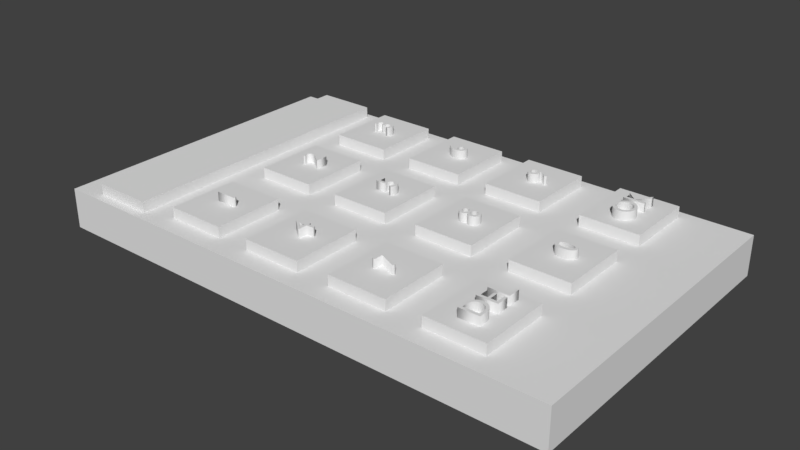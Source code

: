 # Source: BlenderKeyPad.blend  (saved by Blender 2.79.0; exported with 4.5.12 LTS)
import bpy
from mathutils import Matrix  # noqa: F401  (used for matrix-valued properties, if any)

bpy.ops.wm.read_factory_settings(use_empty=True)
scene = bpy.context.scene
scene.name = 'Scene'

# ---- collections
col_collection_1 = bpy.data.collections.new('Collection 1'); scene.collection.children.link(col_collection_1)

# ---- materials (node trees are filled in below, after node groups)
mat_material = bpy.data.materials.new('Material')
mat_material.alpha_threshold = 0.0
mat_material.roughness = 0.5
mat_material.line_color = (0.0, 0.0, 0.0, 1.0)

# ---- material node trees

# ---- world
world_world = bpy.data.worlds.new('World'); scene.world = world_world
world_world.color = (0.05088, 0.05088, 0.05088)
world_world.use_sun_shadow = False
world_world.sun_shadow_jitter_overblur = 0.0
world_world.cycles.sampling_method = 'MANUAL'

# ---- meshes
me_cube_019 = bpy.data.meshes.new('Cube.019')
me_cube_019.from_pydata([(-1.0, -1.0, -1.0), (-1.0, -1.0, 1.0), (-1.0, 1.0, -1.0), (-1.0, 1.0, 1.0), (1.0, -1.0, -1.0), (1.0, -1.0, 1.0), (1.0, 1.0, -1.0), (1.0, 1.0, 1.0)], [], [(0, 1, 3, 2), (2, 3, 7, 6), (6, 7, 5, 4), (4, 5, 1, 0), (2, 6, 4, 0), (7, 3, 1, 5)])
me_cube_019.use_remesh_preserve_volume = False
me_cube_019.use_remesh_preserve_attributes = False
me_cube_019.use_mirror_vertex_groups = False
me_cube_019.update()
me_cube_018 = bpy.data.meshes.new('Cube.018')
me_cube_018.from_pydata([(-1.0, -1.0, -1.0), (-1.0, -1.0, 1.0), (-1.0, 1.0, -1.0), (-1.0, 1.0, 1.0), (1.0, -1.0, -1.0), (1.0, -1.0, 1.0), (1.0, 1.0, -1.0), (1.0, 1.0, 1.0)], [], [(0, 1, 3, 2), (2, 3, 7, 6), (6, 7, 5, 4), (4, 5, 1, 0), (2, 6, 4, 0), (7, 3, 1, 5)])
me_cube_018.use_remesh_preserve_volume = False
me_cube_018.use_remesh_preserve_attributes = False
me_cube_018.use_mirror_vertex_groups = False
me_cube_018.update()
me_cube_017 = bpy.data.meshes.new('Cube.017')
me_cube_017.from_pydata([(-1.0, -1.0, -1.0), (-1.0, -1.0, 1.0), (-1.0, 1.0, -1.0), (-1.0, 1.0, 1.0), (1.0, -1.0, -1.0), (1.0, -1.0, 1.0), (1.0, 1.0, -1.0), (1.0, 1.0, 1.0)], [], [(0, 1, 3, 2), (2, 3, 7, 6), (6, 7, 5, 4), (4, 5, 1, 0), (2, 6, 4, 0), (7, 3, 1, 5)])
me_cube_017.use_remesh_preserve_volume = False
me_cube_017.use_remesh_preserve_attributes = False
me_cube_017.use_mirror_vertex_groups = False
me_cube_017.update()
me_cube_016 = bpy.data.meshes.new('Cube.016')
me_cube_016.from_pydata([(-1.0, -1.0, -1.0), (-1.0, -1.0, 1.0), (-1.0, 1.0, -1.0), (-1.0, 1.0, 1.0), (1.0, -1.0, -1.0), (1.0, -1.0, 1.0), (1.0, 1.0, -1.0), (1.0, 1.0, 1.0)], [], [(0, 1, 3, 2), (2, 3, 7, 6), (6, 7, 5, 4), (4, 5, 1, 0), (2, 6, 4, 0), (7, 3, 1, 5)])
me_cube_016.use_remesh_preserve_volume = False
me_cube_016.use_remesh_preserve_attributes = False
me_cube_016.use_mirror_vertex_groups = False
me_cube_016.update()
me_cube_014 = bpy.data.meshes.new('Cube.014')
me_cube_014.from_pydata([(-1.0, -1.0, -1.0), (-1.0, -1.0, 1.0), (-1.0, 1.0, -1.0), (-1.0, 1.0, 1.0), (1.0, -1.0, -1.0), (1.0, -1.0, 1.0), (1.0, 1.0, -1.0), (1.0, 1.0, 1.0)], [], [(0, 1, 3, 2), (2, 3, 7, 6), (6, 7, 5, 4), (4, 5, 1, 0), (2, 6, 4, 0), (7, 3, 1, 5)])
me_cube_014.use_remesh_preserve_volume = False
me_cube_014.use_remesh_preserve_attributes = False
me_cube_014.use_mirror_vertex_groups = False
me_cube_014.update()
me_cube_013 = bpy.data.meshes.new('Cube.013')
me_cube_013.from_pydata([(-1.0, -1.0, -1.0), (-1.0, -1.0, 1.0), (-1.0, 1.0, -1.0), (-1.0, 1.0, 1.0), (1.0, -1.0, -1.0), (1.0, -1.0, 1.0), (1.0, 1.0, -1.0), (1.0, 1.0, 1.0)], [], [(0, 1, 3, 2), (2, 3, 7, 6), (6, 7, 5, 4), (4, 5, 1, 0), (2, 6, 4, 0), (7, 3, 1, 5)])
me_cube_013.use_remesh_preserve_volume = False
me_cube_013.use_remesh_preserve_attributes = False
me_cube_013.use_mirror_vertex_groups = False
me_cube_013.update()
me_cube_012 = bpy.data.meshes.new('Cube.012')
me_cube_012.from_pydata([(-1.0, -1.0, -1.0), (-1.0, -1.0, 1.0), (-1.0, 1.0, -1.0), (-1.0, 1.0, 1.0), (1.0, -1.0, -1.0), (1.0, -1.0, 1.0), (1.0, 1.0, -1.0), (1.0, 1.0, 1.0)], [], [(0, 1, 3, 2), (2, 3, 7, 6), (6, 7, 5, 4), (4, 5, 1, 0), (2, 6, 4, 0), (7, 3, 1, 5)])
me_cube_012.use_remesh_preserve_volume = False
me_cube_012.use_remesh_preserve_attributes = False
me_cube_012.use_mirror_vertex_groups = False
me_cube_012.update()
me_cube_011 = bpy.data.meshes.new('Cube.011')
me_cube_011.from_pydata([(-1.0, -1.0, -1.0), (-1.0, -1.0, 1.0), (-1.0, 1.0, -1.0), (-1.0, 1.0, 1.0), (1.0, -1.0, -1.0), (1.0, -1.0, 1.0), (1.0, 1.0, -1.0), (1.0, 1.0, 1.0)], [], [(0, 1, 3, 2), (2, 3, 7, 6), (6, 7, 5, 4), (4, 5, 1, 0), (2, 6, 4, 0), (7, 3, 1, 5)])
me_cube_011.use_remesh_preserve_volume = False
me_cube_011.use_remesh_preserve_attributes = False
me_cube_011.use_mirror_vertex_groups = False
me_cube_011.update()
me_cube_010 = bpy.data.meshes.new('Cube.010')
me_cube_010.from_pydata([(-1.0, -1.0, -1.0), (-1.0, -1.0, 1.0), (-1.0, 1.0, -1.0), (-1.0, 1.0, 1.0), (1.0, -1.0, -1.0), (1.0, -1.0, 1.0), (1.0, 1.0, -1.0), (1.0, 1.0, 1.0)], [], [(0, 1, 3, 2), (2, 3, 7, 6), (6, 7, 5, 4), (4, 5, 1, 0), (2, 6, 4, 0), (7, 3, 1, 5)])
me_cube_010.use_remesh_preserve_volume = False
me_cube_010.use_remesh_preserve_attributes = False
me_cube_010.use_mirror_vertex_groups = False
me_cube_010.update()
me_cube_009 = bpy.data.meshes.new('Cube.009')
me_cube_009.from_pydata([(-1.0, -1.0, -1.0), (-1.0, -1.0, 1.0), (-1.0, 1.0, -1.0), (-1.0, 1.0, 1.0), (1.0, -1.0, -1.0), (1.0, -1.0, 1.0), (1.0, 1.0, -1.0), (1.0, 1.0, 1.0)], [], [(0, 1, 3, 2), (2, 3, 7, 6), (6, 7, 5, 4), (4, 5, 1, 0), (2, 6, 4, 0), (7, 3, 1, 5)])
me_cube_009.use_remesh_preserve_volume = False
me_cube_009.use_remesh_preserve_attributes = False
me_cube_009.use_mirror_vertex_groups = False
me_cube_009.update()
me_cube_008 = bpy.data.meshes.new('Cube.008')
me_cube_008.from_pydata([(-1.0, -1.0, -1.0), (-1.0, -1.0, 1.0), (-1.0, 1.0, -1.0), (-1.0, 1.0, 1.0), (1.0, -1.0, -1.0), (1.0, -1.0, 1.0), (1.0, 1.0, -1.0), (1.0, 1.0, 1.0)], [], [(0, 1, 3, 2), (2, 3, 7, 6), (6, 7, 5, 4), (4, 5, 1, 0), (2, 6, 4, 0), (7, 3, 1, 5)])
me_cube_008.use_remesh_preserve_volume = False
me_cube_008.use_remesh_preserve_attributes = False
me_cube_008.use_mirror_vertex_groups = False
me_cube_008.update()
me_cube_006 = bpy.data.meshes.new('Cube.006')
me_cube_006.from_pydata([(-1.0, -1.0, -1.0), (-1.0, -1.0, 1.0), (-1.0, 1.0, -1.0), (-1.0, 1.0, 1.0), (1.0, -1.0, -1.0), (1.0, -1.0, 1.0), (1.0, 1.0, -1.0), (1.0, 1.0, 1.0)], [], [(0, 1, 3, 2), (2, 3, 7, 6), (6, 7, 5, 4), (4, 5, 1, 0), (2, 6, 4, 0), (7, 3, 1, 5)])
me_cube_006.use_remesh_preserve_volume = False
me_cube_006.use_remesh_preserve_attributes = False
me_cube_006.use_mirror_vertex_groups = False
me_cube_006.update()
me_cube_001 = bpy.data.meshes.new('Cube.001')
me_cube_001.from_pydata([(-1.0, -1.0, -1.0), (-1.0, -1.0, 1.0), (-1.0, 1.0, -1.0), (-1.0, 1.0, 1.0), (1.0, -1.0, -1.0), (1.0, -1.0, 1.0), (1.0, 1.0, -1.0), (1.0, 1.0, 1.0)], [], [(0, 1, 3, 2), (2, 3, 7, 6), (6, 7, 5, 4), (4, 5, 1, 0), (2, 6, 4, 0), (7, 3, 1, 5)])
me_cube_001.use_remesh_preserve_volume = False
me_cube_001.use_remesh_preserve_attributes = False
me_cube_001.use_mirror_vertex_groups = False
me_cube_001.update()
me_cube = bpy.data.meshes.new('Cube')
me_cube.from_pydata([(1.0, 1.0, -1.0), (1.0, -1.0, -1.0), (-1.0, -1.0, -1.0), (-1.0, 1.0, -1.0), (1.0, 1.0, 1.0), (1.0, -1.0, 1.0), (-1.0, -1.0, 1.0), (-1.0, 1.0, 1.0)], [], [(0, 1, 2, 3), (4, 7, 6, 5), (0, 4, 5, 1), (1, 5, 6, 2), (2, 6, 7, 3), (4, 0, 3, 7)])
me_cube.materials.append(mat_material)
me_cube.use_remesh_preserve_volume = False
me_cube.use_remesh_preserve_attributes = False
me_cube.use_mirror_vertex_groups = False
me_cube.update()

# ---- curves / text
txt_text_014 = bpy.data.curves.new('Text.014', 'FONT')
txt_text_014.dimensions = '2D'
txt_text_014.body = 'DEL'
txt_text_014.use_path_clamp = True
txt_text_014.bevel_resolution = 0
txt_text_014.extrude = 0.263
txt_text_013 = bpy.data.curves.new('Text.013', 'FONT')
txt_text_013.dimensions = '2D'
txt_text_013.body = '0'
txt_text_013.use_path_clamp = True
txt_text_013.bevel_resolution = 0
txt_text_013.extrude = 0.263
txt_text_012 = bpy.data.curves.new('Text.012', 'FONT')
txt_text_012.dimensions = '2D'
txt_text_012.body = 'OK'
txt_text_012.use_path_clamp = True
txt_text_012.bevel_resolution = 0
txt_text_012.extrude = 0.263
txt_text_011 = bpy.data.curves.new('Text.011', 'FONT')
txt_text_011.dimensions = '2D'
txt_text_011.body = '9'
txt_text_011.use_path_clamp = True
txt_text_011.bevel_resolution = 0
txt_text_011.extrude = 0.263
txt_text_010 = bpy.data.curves.new('Text.010', 'FONT')
txt_text_010.dimensions = '2D'
txt_text_010.body = '8'
txt_text_010.use_path_clamp = True
txt_text_010.bevel_resolution = 0
txt_text_010.extrude = 0.263
txt_text_009 = bpy.data.curves.new('Text.009', 'FONT')
txt_text_009.dimensions = '2D'
txt_text_009.body = '7'
txt_text_009.use_path_clamp = True
txt_text_009.bevel_resolution = 0
txt_text_009.extrude = 0.263
txt_text_008 = bpy.data.curves.new('Text.008', 'FONT')
txt_text_008.dimensions = '2D'
txt_text_008.body = '4'
txt_text_008.use_path_clamp = True
txt_text_008.bevel_resolution = 0
txt_text_008.extrude = 0.263
txt_text_007 = bpy.data.curves.new('Text.007', 'FONT')
txt_text_007.dimensions = '2D'
txt_text_007.body = '5'
txt_text_007.use_path_clamp = True
txt_text_007.bevel_resolution = 0
txt_text_007.extrude = 0.263
txt_text_005 = bpy.data.curves.new('Text.005', 'FONT')
txt_text_005.dimensions = '2D'
txt_text_005.body = '6'
txt_text_005.use_path_clamp = True
txt_text_005.bevel_resolution = 0
txt_text_005.extrude = 0.263
txt_text_004 = bpy.data.curves.new('Text.004', 'FONT')
txt_text_004.dimensions = '2D'
txt_text_004.body = '3'
txt_text_004.use_path_clamp = True
txt_text_004.bevel_resolution = 0
txt_text_004.extrude = 0.263
txt_text_002 = bpy.data.curves.new('Text.002', 'FONT')
txt_text_002.dimensions = '2D'
txt_text_002.body = '2'
txt_text_002.use_path_clamp = True
txt_text_002.bevel_resolution = 0
txt_text_002.extrude = 0.263
txt_text = bpy.data.curves.new('Text', 'FONT')
txt_text.dimensions = '2D'
txt_text.body = '1'
txt_text.use_path_clamp = True
txt_text.bevel_resolution = 0
txt_text.extrude = 0.263

# ---- objects
ob_1_011 = bpy.data.objects.new('1.011', txt_text_014)
ob_1_010 = bpy.data.objects.new('1.010', txt_text_013)
ob_1_009 = bpy.data.objects.new('1.009', txt_text_012)
ob_1_008 = bpy.data.objects.new('1.008', txt_text_011)
ob_1_007 = bpy.data.objects.new('1.007', txt_text_010)
ob_1_006 = bpy.data.objects.new('1.006', txt_text_009)
ob_1_005 = bpy.data.objects.new('1.005', txt_text_008)
ob_1_004 = bpy.data.objects.new('1.004', txt_text_007)
ob_1_003 = bpy.data.objects.new('1.003', txt_text_005)
ob_1_002 = bpy.data.objects.new('1.002', txt_text_004)
ob_1_001 = bpy.data.objects.new('1.001', txt_text_002)
ob_1 = bpy.data.objects.new('1', txt_text)
ob_cube_011 = bpy.data.objects.new('Cube.011', me_cube_019)
ob_cube_003 = bpy.data.objects.new('Cube.003', me_cube_018)
ob_cube_013 = bpy.data.objects.new('Cube.013', me_cube_017)
ob_cube_012 = bpy.data.objects.new('Cube.012', me_cube_016)
ob_cube_010 = bpy.data.objects.new('Cube.010', me_cube_014)
ob_cube_009 = bpy.data.objects.new('Cube.009', me_cube_013)
ob_cube_008 = bpy.data.objects.new('Cube.008', me_cube_012)
ob_cube_006 = bpy.data.objects.new('Cube.006', me_cube_011)
ob_cube_004 = bpy.data.objects.new('Cube.004', me_cube_010)
ob_cube_002 = bpy.data.objects.new('Cube.002', me_cube_009)
ob_cube_007 = bpy.data.objects.new('Cube.007', me_cube_008)
ob_cube_005 = bpy.data.objects.new('Cube.005', me_cube_006)
ob_cube_001 = bpy.data.objects.new('Cube.001', me_cube_001)
ob_cube = bpy.data.objects.new('Cube', me_cube)

# ---- transforms, parenting, visibility, modifiers, constraints
ob_1_011.location = (2.411, -2.693, 0.6768)
ob_1_011.rotation_euler = (0.0, 0.0, 1.571)
ob_1_011.scale = (0.637, 0.637, 0.637)
ob_1_011.lineart.crease_threshold = 0.0
ob_1_010.location = (2.411, 0.000812, 0.6768)
ob_1_010.rotation_euler = (0.0, 0.0, 1.571)
ob_1_010.scale = (0.637, 0.637, 0.637)
ob_1_010.lineart.crease_threshold = 0.0
ob_1_009.location = (2.411, 1.883, 0.6768)
ob_1_009.rotation_euler = (0.0, 0.0, 1.571)
ob_1_009.scale = (0.637, 0.637, 0.637)
ob_1_009.lineart.crease_threshold = 0.0
ob_1_008.location = (0.3702, 2.214, 0.6768)
ob_1_008.rotation_euler = (0.0, 0.0, 1.571)
ob_1_008.scale = (0.637, 0.637, 0.637)
ob_1_008.lineart.crease_threshold = 0.0
ob_1_007.location = (0.3702, -0.01692, 0.6768)
ob_1_007.rotation_euler = (0.0, 0.0, 1.571)
ob_1_007.scale = (0.637, 0.637, 0.637)
ob_1_007.lineart.crease_threshold = 0.0
ob_1_006.location = (0.3702, -2.338, 0.6768)
ob_1_006.rotation_euler = (0.0, 0.0, 1.571)
ob_1_006.scale = (0.637, 0.637, 0.637)
ob_1_006.lineart.crease_threshold = 0.0
ob_1_005.location = (-1.6, -2.338, 0.6768)
ob_1_005.rotation_euler = (0.0, 0.0, 1.571)
ob_1_005.scale = (0.637, 0.637, 0.637)
ob_1_005.lineart.crease_threshold = 0.0
ob_1_004.location = (-1.6, 0.01383, 0.6768)
ob_1_004.rotation_euler = (0.0, 0.0, 1.571)
ob_1_004.scale = (0.637, 0.637, 0.637)
ob_1_004.lineart.crease_threshold = 0.0
ob_1_003.location = (-1.6, 2.207, 0.6768)
ob_1_003.rotation_euler = (0.0, 0.0, 1.571)
ob_1_003.scale = (0.637, 0.637, 0.637)
ob_1_003.lineart.crease_threshold = 0.0
ob_1_002.location = (-3.558, 2.207, 0.6768)
ob_1_002.rotation_euler = (0.0, 0.0, 1.571)
ob_1_002.scale = (0.637, 0.637, 0.637)
ob_1_002.lineart.crease_threshold = 0.0
ob_1_001.location = (-3.558, 0.00387, 0.6768)
ob_1_001.rotation_euler = (0.0, 0.0, 1.571)
ob_1_001.scale = (0.637, 0.637, 0.637)
ob_1_001.lineart.crease_threshold = 0.0
ob_1.location = (-3.558, -2.338, 0.6768)
ob_1.rotation_euler = (0.0, 0.0, 1.571)
ob_1.scale = (0.637, 0.637, 0.637)
ob_1.lineart.crease_threshold = 0.0
ob_cube_011.location = (2.177, 2.382, 0.5094)
ob_cube_011.scale = (0.6281, 0.7503, -0.1449)
ob_cube_011.lineart.crease_threshold = 0.0
ob_cube_003.location = (2.156, 0.148, 0.5094)
ob_cube_003.scale = (0.6281, 0.7503, -0.1449)
ob_cube_003.lineart.crease_threshold = 0.0
ob_cube_013.location = (2.14, -2.195, 0.5094)
ob_cube_013.scale = (0.6281, 0.7503, -0.1449)
ob_cube_013.lineart.crease_threshold = 0.0
ob_cube_012.location = (0.1403, -2.195, 0.5094)
ob_cube_012.scale = (0.6281, 0.7503, -0.1449)
ob_cube_012.lineart.crease_threshold = 0.0
ob_cube_010.location = (0.1093, 0.148, 0.5094)
ob_cube_010.scale = (0.6281, 0.7503, -0.1449)
ob_cube_010.lineart.crease_threshold = 0.0
ob_cube_009.location = (0.05832, 2.382, 0.5094)
ob_cube_009.scale = (0.6281, 0.7503, -0.1449)
ob_cube_009.lineart.crease_threshold = 0.0
ob_cube_008.location = (-1.863, 2.382, 0.5094)
ob_cube_008.scale = (0.6281, 0.7503, -0.1449)
ob_cube_008.lineart.crease_threshold = 0.0
ob_cube_006.location = (-1.872, 0.148, 0.5094)
ob_cube_006.scale = (0.6281, 0.7503, -0.1449)
ob_cube_006.lineart.crease_threshold = 0.0
ob_cube_004.location = (-1.838, -2.195, 0.5094)
ob_cube_004.scale = (0.6281, 0.7503, -0.1449)
ob_cube_004.lineart.crease_threshold = 0.0
ob_cube_002.location = (-3.809, -2.195, 0.5094)
ob_cube_002.scale = (0.6281, 0.7503, -0.1449)
ob_cube_002.lineart.crease_threshold = 0.0
ob_cube_007.location = (-3.809, 2.382, 0.5094)
ob_cube_007.scale = (0.6281, 0.7503, -0.1449)
ob_cube_007.lineart.crease_threshold = 0.0
ob_cube_005.location = (-3.809, 0.148, 0.5094)
ob_cube_005.scale = (0.6281, 0.7503, -0.1449)
ob_cube_005.lineart.crease_threshold = 0.0
ob_cube_001.location = (-5.68, 0.03952, 0.5096)
ob_cube_001.scale = (0.6281, 3.198, -0.1449)
ob_cube_001.lineart.crease_threshold = 0.0
ob_cube.location = (-1.38, 0.0, 0.0)
ob_cube.scale = (5.579, -3.363, 0.4255)
ob_cube.lock_rotations_4d = False
ob_cube.empty_display_type = 'ARROWS'
ob_cube.lineart.crease_threshold = 0.0

# ---- collection membership
col_collection_1.objects.link(ob_1_011)
col_collection_1.objects.link(ob_1_010)
col_collection_1.objects.link(ob_1_009)
col_collection_1.objects.link(ob_1_008)
col_collection_1.objects.link(ob_1_007)
col_collection_1.objects.link(ob_1_006)
col_collection_1.objects.link(ob_1_005)
col_collection_1.objects.link(ob_1_004)
col_collection_1.objects.link(ob_1_003)
col_collection_1.objects.link(ob_1_002)
col_collection_1.objects.link(ob_1_001)
col_collection_1.objects.link(ob_1)
col_collection_1.objects.link(ob_cube_011)
col_collection_1.objects.link(ob_cube_003)
col_collection_1.objects.link(ob_cube_013)
col_collection_1.objects.link(ob_cube_012)
col_collection_1.objects.link(ob_cube_010)
col_collection_1.objects.link(ob_cube_009)
col_collection_1.objects.link(ob_cube_008)
col_collection_1.objects.link(ob_cube_006)
col_collection_1.objects.link(ob_cube_004)
col_collection_1.objects.link(ob_cube_002)
col_collection_1.objects.link(ob_cube_007)
col_collection_1.objects.link(ob_cube_005)
col_collection_1.objects.link(ob_cube_001)
col_collection_1.objects.link(ob_cube)

# ---- scene / render settings (as saved in the file)
scene.frame_start = 1; scene.frame_end = 250; scene.frame_set(1)
scene.render.engine = 'CYCLES'
scene.render.resolution_percentage = 50
scene.render.dither_intensity = 0.0
scene.cycles.use_denoising = False
scene.cycles.samples = 128
scene.cycles.sampling_pattern = 'TABULATED_SOBOL'
scene.cycles.use_adaptive_sampling = False
scene.cycles.use_light_tree = False
scene.cycles.blur_glossy = 0.0
scene.cycles.sample_clamp_indirect = 0.0
scene.view_settings.view_transform = 'Standard'
bpy.context.view_layer.update()

# ---- added for rendering (the .blend has no active camera and no usable light): camera, sun
cam_auto = bpy.data.cameras.new('AutoCamera')
cam_auto.lens = 50.0
cam_auto.sensor_width = 36.0
cam_auto.clip_end = 1000.0
ob_auto_camera = bpy.data.objects.new('AutoCamera', cam_auto)
scene.collection.objects.link(ob_auto_camera)
ob_auto_camera.location = (10.7164, -14.516, 9.80297)
ob_auto_camera.rotation_euler = (1.09748, -7.21219e-08, 0.694738)
scene.camera = ob_auto_camera
light_auto_sun = bpy.data.lights.new('AutoSun', 'SUN')
light_auto_sun.energy = 3.0
light_auto_sun.angle = 0.0523599
ob_auto_sun = bpy.data.objects.new('AutoSun', light_auto_sun)
scene.collection.objects.link(ob_auto_sun)
ob_auto_sun.rotation_euler = (0.872665, 0.174533, 0.523599)
bpy.context.view_layer.update()

